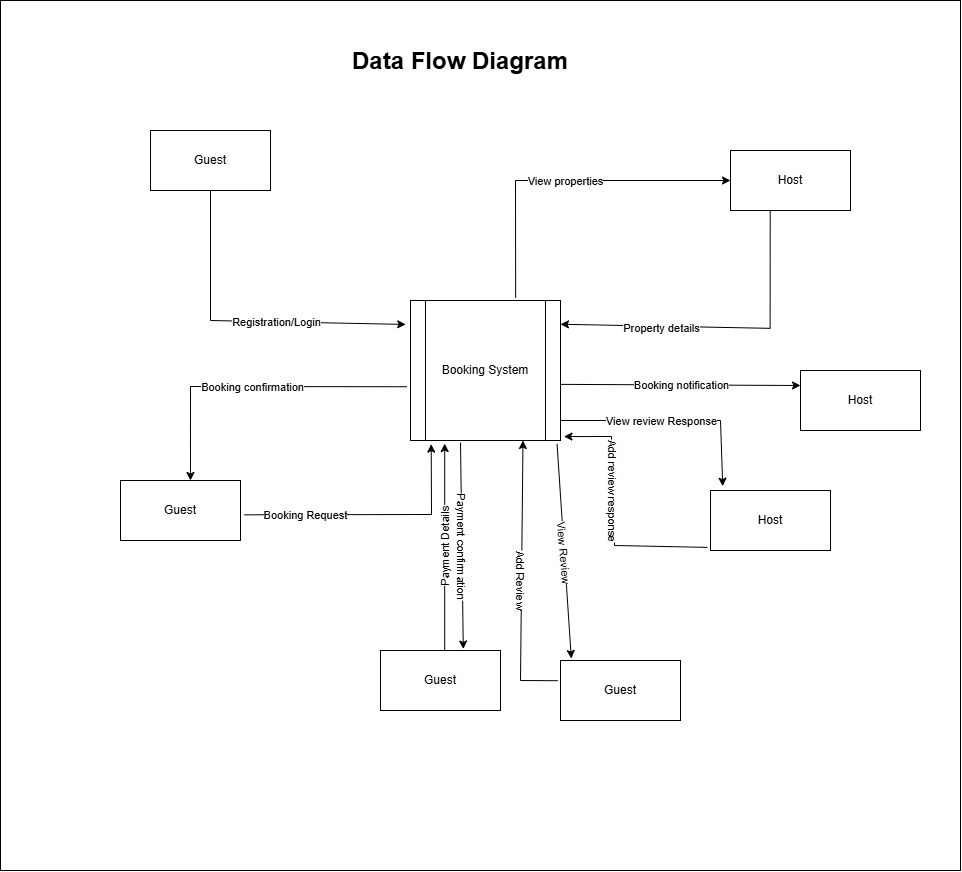

The diagram above was exported from draw.io. Its source (the exported page's mxGraphModel, read from the mxfile embedded in the PNG):
<mxGraphModel dx="2065" dy="2085" grid="1" gridSize="10" guides="1" tooltips="1" connect="1" arrows="1" fold="1" page="1" pageScale="1" pageWidth="850" pageHeight="1100" math="0" shadow="0">
  <root>
    <mxCell id="0" />
    <mxCell id="1" parent="0" />
    <mxCell id="EpUAP55K13xYlAVhGxbn-42" value="" style="rounded=0;whiteSpace=wrap;html=1;" vertex="1" parent="1">
      <mxGeometry x="-90" y="-20" width="960" height="870" as="geometry" />
    </mxCell>
    <mxCell id="EpUAP55K13xYlAVhGxbn-1" value="Booking System" style="shape=process;whiteSpace=wrap;html=1;backgroundOutline=1;" vertex="1" parent="1">
      <mxGeometry x="320" y="280" width="150" height="140" as="geometry" />
    </mxCell>
    <mxCell id="EpUAP55K13xYlAVhGxbn-2" value="Guest" style="rounded=0;whiteSpace=wrap;html=1;" vertex="1" parent="1">
      <mxGeometry x="60" y="110" width="120" height="60" as="geometry" />
    </mxCell>
    <mxCell id="EpUAP55K13xYlAVhGxbn-3" value="Host" style="rounded=0;whiteSpace=wrap;html=1;" vertex="1" parent="1">
      <mxGeometry x="640" y="130" width="120" height="60" as="geometry" />
    </mxCell>
    <mxCell id="EpUAP55K13xYlAVhGxbn-4" value="" style="endArrow=classic;html=1;rounded=0;entryX=-0.032;entryY=0.171;entryDx=0;entryDy=0;entryPerimeter=0;exitX=0.5;exitY=1;exitDx=0;exitDy=0;" edge="1" parent="1" source="EpUAP55K13xYlAVhGxbn-2" target="EpUAP55K13xYlAVhGxbn-1">
      <mxGeometry relative="1" as="geometry">
        <mxPoint x="120" y="230" as="sourcePoint" />
        <mxPoint x="300" y="230" as="targetPoint" />
        <Array as="points">
          <mxPoint x="120" y="300" />
        </Array>
      </mxGeometry>
    </mxCell>
    <mxCell id="EpUAP55K13xYlAVhGxbn-5" value="Registration/Login" style="edgeLabel;resizable=0;html=1;;align=center;verticalAlign=middle;" connectable="0" vertex="1" parent="EpUAP55K13xYlAVhGxbn-4">
      <mxGeometry relative="1" as="geometry">
        <mxPoint x="32" as="offset" />
      </mxGeometry>
    </mxCell>
    <mxCell id="EpUAP55K13xYlAVhGxbn-7" value="" style="endArrow=classic;html=1;rounded=0;entryX=1.036;entryY=0.185;entryDx=0;entryDy=0;entryPerimeter=0;exitX=0.376;exitY=1.036;exitDx=0;exitDy=0;exitPerimeter=0;" edge="1" parent="1">
      <mxGeometry relative="1" as="geometry">
        <mxPoint x="679.7200000000001" y="190.00000000000003" as="sourcePoint" />
        <mxPoint x="470" y="303.73999999999995" as="targetPoint" />
        <Array as="points">
          <mxPoint x="679.6" y="307.84" />
        </Array>
      </mxGeometry>
    </mxCell>
    <mxCell id="EpUAP55K13xYlAVhGxbn-8" value="Property details" style="edgeLabel;resizable=0;html=1;;align=center;verticalAlign=middle;" connectable="0" vertex="1" parent="EpUAP55K13xYlAVhGxbn-7">
      <mxGeometry relative="1" as="geometry">
        <mxPoint x="-64" as="offset" />
      </mxGeometry>
    </mxCell>
    <mxCell id="EpUAP55K13xYlAVhGxbn-9" value="Guest" style="rounded=0;whiteSpace=wrap;html=1;" vertex="1" parent="1">
      <mxGeometry x="30" y="460" width="120" height="60" as="geometry" />
    </mxCell>
    <mxCell id="EpUAP55K13xYlAVhGxbn-12" value="" style="endArrow=classic;html=1;rounded=0;entryX=0.138;entryY=1.026;entryDx=0;entryDy=0;entryPerimeter=0;exitX=1.033;exitY=0.572;exitDx=0;exitDy=0;exitPerimeter=0;" edge="1" parent="1" source="EpUAP55K13xYlAVhGxbn-9" target="EpUAP55K13xYlAVhGxbn-1">
      <mxGeometry relative="1" as="geometry">
        <mxPoint x="160" y="510" as="sourcePoint" />
        <mxPoint x="260" y="510" as="targetPoint" />
        <Array as="points">
          <mxPoint x="341" y="494" />
        </Array>
      </mxGeometry>
    </mxCell>
    <mxCell id="EpUAP55K13xYlAVhGxbn-13" value="Booking Request" style="edgeLabel;resizable=0;html=1;;align=center;verticalAlign=middle;" connectable="0" vertex="1" parent="EpUAP55K13xYlAVhGxbn-12">
      <mxGeometry relative="1" as="geometry">
        <mxPoint x="-68" as="offset" />
      </mxGeometry>
    </mxCell>
    <mxCell id="EpUAP55K13xYlAVhGxbn-14" value="" style="endArrow=classic;html=1;rounded=0;entryX=0.583;entryY=0;entryDx=0;entryDy=0;entryPerimeter=0;exitX=-0.024;exitY=0.616;exitDx=0;exitDy=0;exitPerimeter=0;" edge="1" parent="1" source="EpUAP55K13xYlAVhGxbn-1" target="EpUAP55K13xYlAVhGxbn-9">
      <mxGeometry relative="1" as="geometry">
        <mxPoint x="200" y="380" as="sourcePoint" />
        <mxPoint x="300" y="380" as="targetPoint" />
        <Array as="points">
          <mxPoint x="100" y="366" />
        </Array>
      </mxGeometry>
    </mxCell>
    <mxCell id="EpUAP55K13xYlAVhGxbn-15" value="Booking confirmation" style="edgeLabel;resizable=0;html=1;;align=center;verticalAlign=middle;" connectable="0" vertex="1" parent="EpUAP55K13xYlAVhGxbn-14">
      <mxGeometry relative="1" as="geometry" />
    </mxCell>
    <mxCell id="EpUAP55K13xYlAVhGxbn-16" value="Guest" style="rounded=0;whiteSpace=wrap;html=1;" vertex="1" parent="1">
      <mxGeometry x="290" y="630" width="120" height="60" as="geometry" />
    </mxCell>
    <mxCell id="EpUAP55K13xYlAVhGxbn-17" value="" style="endArrow=classic;html=1;rounded=0;exitX=0.535;exitY=-0.001;exitDx=0;exitDy=0;entryX=0.228;entryY=1.022;entryDx=0;entryDy=0;entryPerimeter=0;exitPerimeter=0;" edge="1" parent="1" source="EpUAP55K13xYlAVhGxbn-16" target="EpUAP55K13xYlAVhGxbn-1">
      <mxGeometry relative="1" as="geometry">
        <mxPoint x="380" y="500" as="sourcePoint" />
        <mxPoint x="350" y="430" as="targetPoint" />
      </mxGeometry>
    </mxCell>
    <mxCell id="EpUAP55K13xYlAVhGxbn-18" value="Payment Details" style="edgeLabel;resizable=0;html=1;;align=center;verticalAlign=middle;rotation=-90;" connectable="0" vertex="1" parent="EpUAP55K13xYlAVhGxbn-17">
      <mxGeometry relative="1" as="geometry" />
    </mxCell>
    <mxCell id="EpUAP55K13xYlAVhGxbn-20" value="" style="endArrow=classic;html=1;rounded=0;entryX=0.69;entryY=-0.025;entryDx=0;entryDy=0;entryPerimeter=0;" edge="1" parent="1" target="EpUAP55K13xYlAVhGxbn-16">
      <mxGeometry relative="1" as="geometry">
        <mxPoint x="370" y="422" as="sourcePoint" />
        <mxPoint x="460" y="520" as="targetPoint" />
      </mxGeometry>
    </mxCell>
    <mxCell id="EpUAP55K13xYlAVhGxbn-21" value="Payment confirmation" style="edgeLabel;resizable=0;html=1;;align=center;verticalAlign=middle;rotation=90;" connectable="0" vertex="1" parent="EpUAP55K13xYlAVhGxbn-20">
      <mxGeometry relative="1" as="geometry" />
    </mxCell>
    <mxCell id="EpUAP55K13xYlAVhGxbn-22" value="Host" style="rounded=0;whiteSpace=wrap;html=1;" vertex="1" parent="1">
      <mxGeometry x="710" y="350" width="120" height="60" as="geometry" />
    </mxCell>
    <mxCell id="EpUAP55K13xYlAVhGxbn-23" value="" style="endArrow=classic;html=1;rounded=0;entryX=0;entryY=0.25;entryDx=0;entryDy=0;exitX=1.001;exitY=0.599;exitDx=0;exitDy=0;exitPerimeter=0;" edge="1" parent="1" source="EpUAP55K13xYlAVhGxbn-1" target="EpUAP55K13xYlAVhGxbn-22">
      <mxGeometry relative="1" as="geometry">
        <mxPoint x="530" y="360" as="sourcePoint" />
        <mxPoint x="630" y="360" as="targetPoint" />
      </mxGeometry>
    </mxCell>
    <mxCell id="EpUAP55K13xYlAVhGxbn-24" value="Booking notification" style="edgeLabel;resizable=0;html=1;;align=center;verticalAlign=middle;" connectable="0" vertex="1" parent="EpUAP55K13xYlAVhGxbn-23">
      <mxGeometry relative="1" as="geometry" />
    </mxCell>
    <mxCell id="EpUAP55K13xYlAVhGxbn-26" value="" style="endArrow=classic;html=1;rounded=0;entryX=0;entryY=0.5;entryDx=0;entryDy=0;exitX=0.701;exitY=-0.02;exitDx=0;exitDy=0;exitPerimeter=0;" edge="1" parent="1" source="EpUAP55K13xYlAVhGxbn-1" target="EpUAP55K13xYlAVhGxbn-3">
      <mxGeometry relative="1" as="geometry">
        <mxPoint x="420" y="210" as="sourcePoint" />
        <mxPoint x="520" y="210" as="targetPoint" />
        <Array as="points">
          <mxPoint x="425" y="160" />
        </Array>
      </mxGeometry>
    </mxCell>
    <mxCell id="EpUAP55K13xYlAVhGxbn-27" value="View properties" style="edgeLabel;resizable=0;html=1;;align=center;verticalAlign=middle;" connectable="0" vertex="1" parent="EpUAP55K13xYlAVhGxbn-26">
      <mxGeometry relative="1" as="geometry" />
    </mxCell>
    <mxCell id="EpUAP55K13xYlAVhGxbn-28" value="Guest" style="rounded=0;whiteSpace=wrap;html=1;" vertex="1" parent="1">
      <mxGeometry x="470" y="640" width="120" height="60" as="geometry" />
    </mxCell>
    <mxCell id="EpUAP55K13xYlAVhGxbn-29" value="" style="endArrow=classic;html=1;rounded=0;entryX=0.75;entryY=1;entryDx=0;entryDy=0;exitX=-0.023;exitY=0.337;exitDx=0;exitDy=0;exitPerimeter=0;" edge="1" parent="1" source="EpUAP55K13xYlAVhGxbn-28" target="EpUAP55K13xYlAVhGxbn-1">
      <mxGeometry relative="1" as="geometry">
        <mxPoint x="433" y="640" as="sourcePoint" />
        <mxPoint x="570" y="590" as="targetPoint" />
        <Array as="points">
          <mxPoint x="430" y="660" />
        </Array>
      </mxGeometry>
    </mxCell>
    <mxCell id="EpUAP55K13xYlAVhGxbn-30" value="Add Review" style="edgeLabel;resizable=0;html=1;;align=center;verticalAlign=middle;rotation=90;" connectable="0" vertex="1" parent="EpUAP55K13xYlAVhGxbn-29">
      <mxGeometry relative="1" as="geometry" />
    </mxCell>
    <mxCell id="EpUAP55K13xYlAVhGxbn-32" value="" style="endArrow=classic;html=1;rounded=0;exitX=0.977;exitY=1.024;exitDx=0;exitDy=0;exitPerimeter=0;entryX=0.09;entryY=-0.033;entryDx=0;entryDy=0;entryPerimeter=0;" edge="1" parent="1" source="EpUAP55K13xYlAVhGxbn-1" target="EpUAP55K13xYlAVhGxbn-28">
      <mxGeometry relative="1" as="geometry">
        <mxPoint x="440" y="560" as="sourcePoint" />
        <mxPoint x="540" y="560" as="targetPoint" />
      </mxGeometry>
    </mxCell>
    <mxCell id="EpUAP55K13xYlAVhGxbn-33" value="View Review" style="edgeLabel;resizable=0;html=1;;align=center;verticalAlign=middle;rotation=85;" connectable="0" vertex="1" parent="EpUAP55K13xYlAVhGxbn-32">
      <mxGeometry relative="1" as="geometry" />
    </mxCell>
    <mxCell id="EpUAP55K13xYlAVhGxbn-34" value="Host" style="rounded=0;whiteSpace=wrap;html=1;" vertex="1" parent="1">
      <mxGeometry x="620" y="470" width="120" height="60" as="geometry" />
    </mxCell>
    <mxCell id="EpUAP55K13xYlAVhGxbn-37" value="" style="endArrow=classic;html=1;rounded=0;entryX=0.102;entryY=-0.072;entryDx=0;entryDy=0;entryPerimeter=0;" edge="1" parent="1" target="EpUAP55K13xYlAVhGxbn-34">
      <mxGeometry relative="1" as="geometry">
        <mxPoint x="470" y="400" as="sourcePoint" />
        <mxPoint x="680" y="400" as="targetPoint" />
        <Array as="points">
          <mxPoint x="630" y="400" />
        </Array>
      </mxGeometry>
    </mxCell>
    <mxCell id="EpUAP55K13xYlAVhGxbn-38" value="View review Response" style="edgeLabel;resizable=0;html=1;;align=center;verticalAlign=middle;" connectable="0" vertex="1" parent="EpUAP55K13xYlAVhGxbn-37">
      <mxGeometry relative="1" as="geometry">
        <mxPoint x="-13" as="offset" />
      </mxGeometry>
    </mxCell>
    <mxCell id="EpUAP55K13xYlAVhGxbn-40" value="" style="endArrow=classic;html=1;rounded=0;entryX=1.023;entryY=0.972;entryDx=0;entryDy=0;entryPerimeter=0;exitX=-0.025;exitY=0.948;exitDx=0;exitDy=0;exitPerimeter=0;" edge="1" parent="1" source="EpUAP55K13xYlAVhGxbn-34" target="EpUAP55K13xYlAVhGxbn-1">
      <mxGeometry relative="1" as="geometry">
        <mxPoint x="510" y="490" as="sourcePoint" />
        <mxPoint x="610" y="490" as="targetPoint" />
        <Array as="points">
          <mxPoint x="524" y="525" />
          <mxPoint x="521" y="416" />
        </Array>
      </mxGeometry>
    </mxCell>
    <mxCell id="EpUAP55K13xYlAVhGxbn-41" value="Add review response" style="edgeLabel;resizable=0;html=1;;align=center;verticalAlign=middle;rotation=90;" connectable="0" vertex="1" parent="EpUAP55K13xYlAVhGxbn-40">
      <mxGeometry relative="1" as="geometry">
        <mxPoint y="-23" as="offset" />
      </mxGeometry>
    </mxCell>
    <mxCell id="EpUAP55K13xYlAVhGxbn-43" value="&lt;h1 style=&quot;margin-top: 0px;&quot;&gt;Data Flow Diagram&lt;/h1&gt;&lt;p&gt;&lt;br&gt;&lt;/p&gt;" style="text;html=1;whiteSpace=wrap;overflow=hidden;rounded=0;" vertex="1" parent="1">
      <mxGeometry x="260" y="20" width="340" height="80" as="geometry" />
    </mxCell>
  </root>
</mxGraphModel>